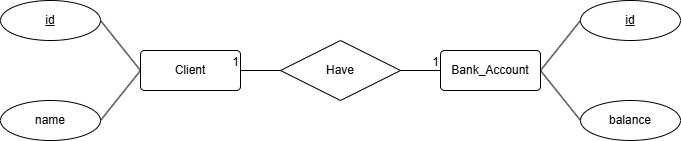

The diagram above was exported from draw.io. Its source (the exported page's mxGraphModel, read from the mxfile embedded in the PNG):
<mxGraphModel dx="1044" dy="570" grid="1" gridSize="10" guides="1" tooltips="1" connect="1" arrows="1" fold="1" page="1" pageScale="1" pageWidth="827" pageHeight="1169" math="0" shadow="0">
  <root>
    <mxCell id="0" />
    <mxCell id="1" parent="0" />
    <mxCell id="HlCZlu0DqZqfZQvcCTf8-1" value="Client" style="rounded=1;arcSize=10;whiteSpace=wrap;html=1;align=center;" vertex="1" parent="1">
      <mxGeometry x="200" y="180" width="100" height="40" as="geometry" />
    </mxCell>
    <mxCell id="HlCZlu0DqZqfZQvcCTf8-2" value="Have" style="shape=rhombus;perimeter=rhombusPerimeter;whiteSpace=wrap;html=1;align=center;" vertex="1" parent="1">
      <mxGeometry x="340" y="170" width="120" height="60" as="geometry" />
    </mxCell>
    <mxCell id="HlCZlu0DqZqfZQvcCTf8-3" value="Bank_Account" style="rounded=1;arcSize=10;whiteSpace=wrap;html=1;align=center;" vertex="1" parent="1">
      <mxGeometry x="500" y="180" width="100" height="40" as="geometry" />
    </mxCell>
    <mxCell id="HlCZlu0DqZqfZQvcCTf8-4" value="id" style="ellipse;whiteSpace=wrap;html=1;align=center;fontStyle=4;" vertex="1" parent="1">
      <mxGeometry x="640" y="130" width="100" height="40" as="geometry" />
    </mxCell>
    <mxCell id="HlCZlu0DqZqfZQvcCTf8-5" value="balance" style="ellipse;whiteSpace=wrap;html=1;align=center;" vertex="1" parent="1">
      <mxGeometry x="640" y="230" width="100" height="40" as="geometry" />
    </mxCell>
    <mxCell id="HlCZlu0DqZqfZQvcCTf8-6" value="id" style="ellipse;whiteSpace=wrap;html=1;align=center;fontStyle=4;" vertex="1" parent="1">
      <mxGeometry x="60" y="130" width="100" height="40" as="geometry" />
    </mxCell>
    <mxCell id="HlCZlu0DqZqfZQvcCTf8-7" value="name" style="ellipse;whiteSpace=wrap;html=1;align=center;" vertex="1" parent="1">
      <mxGeometry x="60" y="230" width="100" height="40" as="geometry" />
    </mxCell>
    <mxCell id="HlCZlu0DqZqfZQvcCTf8-8" value="" style="endArrow=none;html=1;rounded=0;exitX=1;exitY=0.5;exitDx=0;exitDy=0;entryX=0;entryY=0.5;entryDx=0;entryDy=0;" edge="1" parent="1" source="HlCZlu0DqZqfZQvcCTf8-6" target="HlCZlu0DqZqfZQvcCTf8-1">
      <mxGeometry relative="1" as="geometry">
        <mxPoint x="220" y="280" as="sourcePoint" />
        <mxPoint x="380" y="280" as="targetPoint" />
      </mxGeometry>
    </mxCell>
    <mxCell id="HlCZlu0DqZqfZQvcCTf8-9" value="" style="endArrow=none;html=1;rounded=0;exitX=1;exitY=0.5;exitDx=0;exitDy=0;entryX=0;entryY=0.5;entryDx=0;entryDy=0;" edge="1" parent="1" source="HlCZlu0DqZqfZQvcCTf8-7" target="HlCZlu0DqZqfZQvcCTf8-1">
      <mxGeometry relative="1" as="geometry">
        <mxPoint x="80" y="330" as="sourcePoint" />
        <mxPoint x="240" y="330" as="targetPoint" />
      </mxGeometry>
    </mxCell>
    <mxCell id="HlCZlu0DqZqfZQvcCTf8-10" value="" style="endArrow=none;html=1;rounded=0;exitX=0;exitY=0.5;exitDx=0;exitDy=0;entryX=1;entryY=0.5;entryDx=0;entryDy=0;" edge="1" parent="1" source="HlCZlu0DqZqfZQvcCTf8-2" target="HlCZlu0DqZqfZQvcCTf8-1">
      <mxGeometry relative="1" as="geometry">
        <mxPoint x="280" y="410" as="sourcePoint" />
        <mxPoint x="440" y="410" as="targetPoint" />
      </mxGeometry>
    </mxCell>
    <mxCell id="HlCZlu0DqZqfZQvcCTf8-11" value="1" style="resizable=0;html=1;whiteSpace=wrap;align=right;verticalAlign=bottom;" connectable="0" vertex="1" parent="HlCZlu0DqZqfZQvcCTf8-10">
      <mxGeometry x="1" relative="1" as="geometry" />
    </mxCell>
    <mxCell id="HlCZlu0DqZqfZQvcCTf8-12" value="" style="endArrow=none;html=1;rounded=0;exitX=1;exitY=0.5;exitDx=0;exitDy=0;entryX=0;entryY=0.5;entryDx=0;entryDy=0;" edge="1" parent="1" source="HlCZlu0DqZqfZQvcCTf8-2" target="HlCZlu0DqZqfZQvcCTf8-3">
      <mxGeometry relative="1" as="geometry">
        <mxPoint x="360" y="280" as="sourcePoint" />
        <mxPoint x="520" y="280" as="targetPoint" />
      </mxGeometry>
    </mxCell>
    <mxCell id="HlCZlu0DqZqfZQvcCTf8-13" value="1" style="resizable=0;html=1;whiteSpace=wrap;align=right;verticalAlign=bottom;" connectable="0" vertex="1" parent="HlCZlu0DqZqfZQvcCTf8-12">
      <mxGeometry x="1" relative="1" as="geometry" />
    </mxCell>
    <mxCell id="HlCZlu0DqZqfZQvcCTf8-14" value="" style="endArrow=none;html=1;rounded=0;exitX=1;exitY=0.5;exitDx=0;exitDy=0;entryX=0;entryY=0.5;entryDx=0;entryDy=0;" edge="1" parent="1" source="HlCZlu0DqZqfZQvcCTf8-3" target="HlCZlu0DqZqfZQvcCTf8-4">
      <mxGeometry relative="1" as="geometry">
        <mxPoint x="330" y="340" as="sourcePoint" />
        <mxPoint x="490" y="340" as="targetPoint" />
      </mxGeometry>
    </mxCell>
    <mxCell id="HlCZlu0DqZqfZQvcCTf8-15" value="" style="endArrow=none;html=1;rounded=0;exitX=1;exitY=0.5;exitDx=0;exitDy=0;entryX=0;entryY=0.5;entryDx=0;entryDy=0;" edge="1" parent="1" source="HlCZlu0DqZqfZQvcCTf8-3" target="HlCZlu0DqZqfZQvcCTf8-5">
      <mxGeometry relative="1" as="geometry">
        <mxPoint x="660" y="460" as="sourcePoint" />
        <mxPoint x="810" y="450" as="targetPoint" />
      </mxGeometry>
    </mxCell>
  </root>
</mxGraphModel>